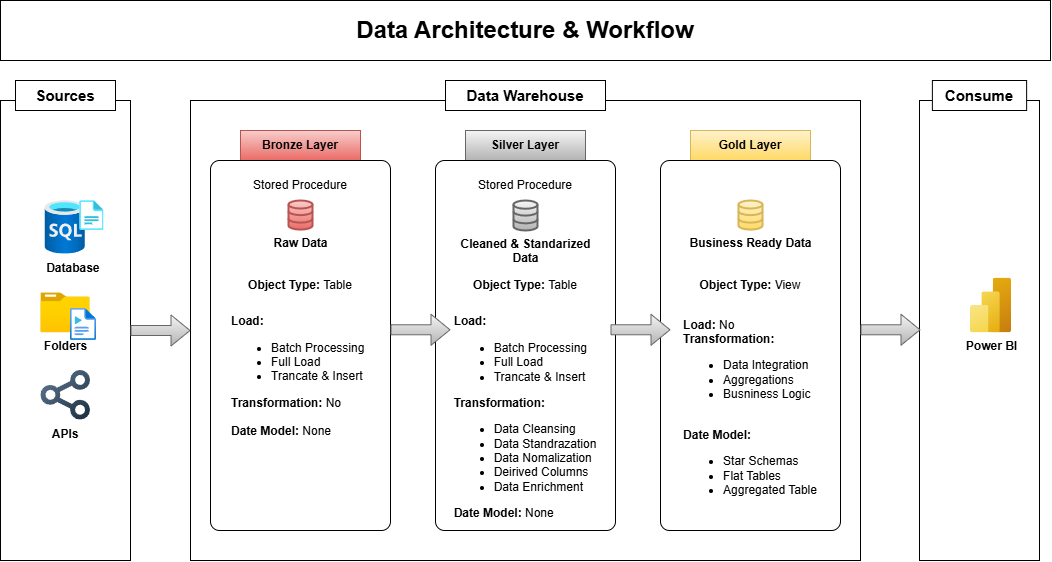

The diagram above was exported from draw.io. Its source (the exported page's mxGraphModel, read from the mxfile embedded in the PNG):
<mxGraphModel dx="1114" dy="737" grid="1" gridSize="10" guides="1" tooltips="1" connect="1" arrows="1" fold="1" page="1" pageScale="1" pageWidth="850" pageHeight="1100" math="0" shadow="0">
  <root>
    <mxCell id="0" />
    <mxCell id="1" parent="0" />
    <mxCell id="WTu7mQnf-qdnlKQryDie-1" parent="1" style="rounded=0;whiteSpace=wrap;html=1;" value="" vertex="1">
      <mxGeometry height="460" width="670" x="220" y="120" as="geometry" />
    </mxCell>
    <mxCell id="WTu7mQnf-qdnlKQryDie-2" parent="1" style="rounded=0;whiteSpace=wrap;html=1;" value="" vertex="1">
      <mxGeometry height="460" width="130" x="30" y="120" as="geometry" />
    </mxCell>
    <mxCell id="WTu7mQnf-qdnlKQryDie-4" parent="1" style="rounded=0;whiteSpace=wrap;html=1;" value="" vertex="1">
      <mxGeometry height="460" width="120" x="949" y="120" as="geometry" />
    </mxCell>
    <mxCell id="uFFxrox3qSB1ktXM5Oy4-1" parent="1" style="text;html=1;whiteSpace=wrap;strokeColor=default;fillColor=default;align=center;verticalAlign=middle;rounded=0;" value="&lt;b&gt;&lt;font style=&quot;font-size: 15px;&quot;&gt;Sources&lt;/font&gt;&lt;/b&gt;" vertex="1">
      <mxGeometry height="30" width="100" x="45" y="100" as="geometry" />
    </mxCell>
    <mxCell id="uFFxrox3qSB1ktXM5Oy4-3" parent="1" style="shape=image;editableCssRules=.*;verticalLabelPosition=bottom;labelBackgroundColor=default;verticalAlign=top;aspect=fixed;imageAspect=0;image=data:image/svg+xml,(base64 omitted: 3160 chars);fontStyle=1" value="APIs" vertex="1">
      <mxGeometry height="49.64" width="49.64" x="70.36" y="390" as="geometry" />
    </mxCell>
    <mxCell id="uFFxrox3qSB1ktXM5Oy4-4" parent="1" style="text;html=1;whiteSpace=wrap;strokeColor=default;fillColor=default;align=center;verticalAlign=middle;rounded=0;" value="&lt;span style=&quot;font-size: 15px;&quot;&gt;&lt;b&gt;Data Warehouse&lt;/b&gt;&lt;/span&gt;" vertex="1">
      <mxGeometry height="30" width="160" x="475" y="100" as="geometry" />
    </mxCell>
    <mxCell id="uFFxrox3qSB1ktXM5Oy4-5" parent="1" style="rounded=0;whiteSpace=wrap;html=1;fillColor=#f8cecc;strokeColor=#b85450;gradientColor=#ea6b66;" value="&lt;b&gt;Bronze Layer&lt;/b&gt;" vertex="1">
      <mxGeometry height="30" width="120" x="270" y="150" as="geometry" />
    </mxCell>
    <mxCell id="uFFxrox3qSB1ktXM5Oy4-6" parent="1" style="rounded=0;whiteSpace=wrap;html=1;fillColor=#f5f5f5;strokeColor=#666666;gradientColor=#b3b3b3;" value="&lt;b&gt;Silver Layer&lt;/b&gt;" vertex="1">
      <mxGeometry height="30" width="120" x="495" y="150" as="geometry" />
    </mxCell>
    <mxCell id="uFFxrox3qSB1ktXM5Oy4-7" parent="1" style="rounded=0;whiteSpace=wrap;html=1;fillColor=#fff2cc;strokeColor=#d6b656;gradientColor=#ffd966;" value="&lt;b&gt;Gold Layer&lt;/b&gt;" vertex="1">
      <mxGeometry height="30" width="120" x="720" y="150" as="geometry" />
    </mxCell>
    <mxCell id="uFFxrox3qSB1ktXM5Oy4-8" parent="1" style="image;aspect=fixed;html=1;points=[];align=center;fontSize=12;image=img/lib/azure2/analytics/Power_BI_Embedded.svg;" value="&lt;b&gt;Power BI&lt;/b&gt;" vertex="1">
      <mxGeometry height="54.67" width="41" x="1000" y="297.66" as="geometry" />
    </mxCell>
    <mxCell id="uFFxrox3qSB1ktXM5Oy4-9" parent="1" style="rounded=1;whiteSpace=wrap;html=1;arcSize=5;align=left;" value="" vertex="1">
      <mxGeometry height="370" width="180" x="240" y="180" as="geometry" />
    </mxCell>
    <mxCell id="uFFxrox3qSB1ktXM5Oy4-11" parent="1" style="rounded=1;whiteSpace=wrap;html=1;arcSize=5;" value="&#10;&lt;br class=&quot;Apple-interchange-newline&quot;&gt;&#10;&#10;" vertex="1">
      <mxGeometry height="370" width="180" x="465" y="180" as="geometry" />
    </mxCell>
    <mxCell id="uFFxrox3qSB1ktXM5Oy4-12" parent="1" style="rounded=1;whiteSpace=wrap;html=1;arcSize=5;" value="&lt;span style=&quot;color: rgba(0, 0, 0, 0); font-family: monospace; font-size: 0px; text-align: start; white-space: nowrap;&quot;&gt;&amp;lt;mxGraphModel&amp;gt;&amp;lt;root&amp;gt;&amp;lt;mxCell id=&quot;0&quot;/&amp;gt;&amp;lt;mxCell id=&quot;1&quot; parent=&quot;0&quot;/&amp;gt;&amp;lt;mxCell id=&quot;2&quot; parent=&quot;1&quot; style=&quot;text;html=1;whiteSpace=wrap;strokeColor=none;fillColor=none;align=center;verticalAlign=middle;rounded=0;&quot; value=&quot;&amp;amp;lt;b&amp;amp;gt;Object Type: &amp;amp;lt;/b&amp;amp;gt;Table&quot; vertex=&quot;1&quot;&amp;gt;&amp;lt;mxGeometry height=&quot;30&quot; width=&quot;160&quot; x=&quot;250&quot; y=&quot;290&quot; as=&quot;geometry&quot;/&amp;gt;&amp;lt;/mxCell&amp;gt;&amp;lt;/root&amp;gt;&amp;lt;/mxGraphModel&amp;gt;&lt;/span&gt;" vertex="1">
      <mxGeometry height="370" width="180" x="690" y="180" as="geometry" />
    </mxCell>
    <mxCell id="uFFxrox3qSB1ktXM5Oy4-23" parent="1" style="image;aspect=fixed;html=1;points=[];align=center;fontSize=12;image=img/lib/azure2/databases/SQL_Server_Registries.svg;" value="&lt;b&gt;Database&amp;nbsp;&lt;/b&gt;" vertex="1">
      <mxGeometry height="53.79" width="59" x="74.5" y="220" as="geometry" />
    </mxCell>
    <mxCell id="uFFxrox3qSB1ktXM5Oy4-26" parent="1" style="html=1;verticalLabelPosition=bottom;align=center;labelBackgroundColor=#ffffff;verticalAlign=top;strokeWidth=2;strokeColor=#b85450;shadow=0;dashed=0;shape=mxgraph.ios7.icons.data;fontStyle=0;fillColor=#f8cecc;gradientColor=#ea6b66;" value="&lt;b&gt;Raw Data&lt;/b&gt;" vertex="1">
      <mxGeometry height="29.099999999999998" width="24" x="318" y="220" as="geometry" />
    </mxCell>
    <mxCell id="uFFxrox3qSB1ktXM5Oy4-27" parent="1" style="html=1;verticalLabelPosition=bottom;align=center;labelBackgroundColor=#ffffff;verticalAlign=top;strokeWidth=2;strokeColor=#d6b656;shadow=0;dashed=0;shape=mxgraph.ios7.icons.data;fontStyle=0;fillColor=#fff2cc;gradientColor=#ffd966;" value="&lt;b&gt;Business Ready Data&lt;/b&gt;" vertex="1">
      <mxGeometry height="29.099999999999998" width="24" x="768" y="220" as="geometry" />
    </mxCell>
    <mxCell id="uFFxrox3qSB1ktXM5Oy4-28" parent="1" style="html=1;verticalLabelPosition=bottom;align=center;labelBackgroundColor=#ffffff;verticalAlign=top;strokeWidth=2;strokeColor=#666666;shadow=0;dashed=0;shape=mxgraph.ios7.icons.data;fontStyle=0;fillColor=#f5f5f5;gradientColor=#b3b3b3;" value="&lt;b&gt;Cleaned &amp;amp; Standarized&lt;/b&gt;&lt;div&gt;&lt;b&gt;Data&lt;/b&gt;&lt;/div&gt;" vertex="1">
      <mxGeometry height="30" width="24" x="543" y="220" as="geometry" />
    </mxCell>
    <mxCell id="uFFxrox3qSB1ktXM5Oy4-38" parent="1" style="text;html=1;whiteSpace=wrap;strokeColor=default;fillColor=default;align=center;verticalAlign=middle;rounded=0;" value="&lt;span style=&quot;font-size: 15px;&quot;&gt;&lt;b&gt;Consume&lt;/b&gt;&lt;/span&gt;" vertex="1">
      <mxGeometry height="30" width="94.25" x="961.88" y="100" as="geometry" />
    </mxCell>
    <mxCell id="vuDKXRGf86UOcjklFGmI-2" parent="1" style="image;aspect=fixed;html=1;points=[];align=center;fontSize=12;image=img/lib/azure2/general/Folder_Blank.svg;fontStyle=1" value="Folders" vertex="1">
      <mxGeometry height="40" width="49.29" x="70.36" y="312.33" as="geometry" />
    </mxCell>
    <mxCell id="vuDKXRGf86UOcjklFGmI-5" parent="1" style="text;html=1;whiteSpace=wrap;strokeColor=default;fillColor=default;align=center;verticalAlign=middle;rounded=0;" value="&lt;font style=&quot;font-size: 24px;&quot;&gt;&lt;b&gt;Data Architecture &amp;amp; Workflow&lt;/b&gt;&lt;/font&gt;" vertex="1">
      <mxGeometry height="60" width="1050" x="30" y="20" as="geometry" />
    </mxCell>
    <mxCell id="vuDKXRGf86UOcjklFGmI-6" parent="1" style="text;html=1;whiteSpace=wrap;strokeColor=none;fillColor=none;align=center;verticalAlign=middle;rounded=0;" value="Stored Procedure" vertex="1">
      <mxGeometry height="30" width="110" x="275" y="190" as="geometry" />
    </mxCell>
    <mxCell id="vuDKXRGf86UOcjklFGmI-7" parent="1" style="text;html=1;whiteSpace=wrap;strokeColor=none;fillColor=none;align=center;verticalAlign=middle;rounded=0;" value="Stored Procedure" vertex="1">
      <mxGeometry height="30" width="110" x="500" y="190" as="geometry" />
    </mxCell>
    <mxCell id="vuDKXRGf86UOcjklFGmI-15" parent="1" style="text;html=1;whiteSpace=wrap;strokeColor=none;fillColor=none;align=center;verticalAlign=middle;rounded=0;" value="&lt;b&gt;Object Type: &lt;/b&gt;Table" vertex="1">
      <mxGeometry height="30" width="160" x="250" y="290" as="geometry" />
    </mxCell>
    <mxCell id="vuDKXRGf86UOcjklFGmI-17" parent="1" style="text;html=1;whiteSpace=wrap;strokeColor=none;fillColor=none;align=center;verticalAlign=middle;rounded=0;" value="&lt;b&gt;Object Type: &lt;/b&gt;Table" vertex="1">
      <mxGeometry height="30" width="160" x="475" y="290" as="geometry" />
    </mxCell>
    <mxCell id="vuDKXRGf86UOcjklFGmI-18" parent="1" style="text;html=1;whiteSpace=wrap;strokeColor=none;fillColor=none;align=center;verticalAlign=middle;rounded=0;" value="&lt;b&gt;Object Type: &lt;/b&gt;View" vertex="1">
      <mxGeometry height="30" width="160" x="700" y="290" as="geometry" />
    </mxCell>
    <mxCell id="vuDKXRGf86UOcjklFGmI-22" parent="1" style="text;html=1;whiteSpace=wrap;strokeColor=none;fillColor=none;align=left;verticalAlign=middle;rounded=0;" value="&lt;div style=&quot;&quot;&gt;&lt;b&gt;Load:&lt;/b&gt;&lt;/div&gt;&lt;div style=&quot;&quot;&gt;&lt;ul&gt;&lt;li&gt;Batch Processing&lt;/li&gt;&lt;li&gt;Full Load&lt;/li&gt;&lt;li&gt;Trancate &amp;amp; Insert&lt;/li&gt;&lt;/ul&gt;&lt;div&gt;&lt;b&gt;Transformation: &lt;/b&gt;No&lt;/div&gt;&lt;div&gt;&lt;br&gt;&lt;/div&gt;&lt;div&gt;&lt;b&gt;Date Model: &lt;/b&gt;None&lt;/div&gt;&lt;/div&gt;" vertex="1">
      <mxGeometry height="152.67" width="142" x="259" y="320" as="geometry" />
    </mxCell>
    <mxCell id="vuDKXRGf86UOcjklFGmI-24" parent="1" style="text;html=1;whiteSpace=wrap;strokeColor=none;fillColor=none;align=center;verticalAlign=middle;rounded=0;" value="&lt;div style=&quot;text-align: left;&quot;&gt;&lt;b&gt;Load:&lt;/b&gt;&lt;/div&gt;&lt;div style=&quot;text-align: left;&quot;&gt;&lt;ul&gt;&lt;li&gt;Batch Processing&lt;/li&gt;&lt;li&gt;Full Load&lt;/li&gt;&lt;li&gt;Trancate &amp;amp; Insert&lt;/li&gt;&lt;/ul&gt;&lt;div&gt;&lt;b&gt;Transformation:&amp;nbsp;&lt;/b&gt;&lt;/div&gt;&lt;div&gt;&lt;ul&gt;&lt;li&gt;Data Cleansing&lt;/li&gt;&lt;li&gt;Data Standrazation&lt;/li&gt;&lt;li&gt;Data Nomalization&lt;/li&gt;&lt;li&gt;Deirived Columns&lt;/li&gt;&lt;li&gt;Data Enrichment&lt;/li&gt;&lt;/ul&gt;&lt;/div&gt;&lt;div&gt;&lt;b&gt;Date Model: &lt;/b&gt;None&lt;/div&gt;&lt;/div&gt;" vertex="1">
      <mxGeometry height="170" width="150" x="480" y="352.33" as="geometry" />
    </mxCell>
    <mxCell id="vuDKXRGf86UOcjklFGmI-26" parent="1" style="text;html=1;whiteSpace=wrap;strokeColor=none;fillColor=none;align=center;verticalAlign=middle;rounded=0;" value="&lt;div style=&quot;text-align: left;&quot;&gt;&lt;b&gt;Load: &lt;/b&gt;No&lt;/div&gt;&lt;div style=&quot;text-align: left;&quot;&gt;&lt;div&gt;&lt;b&gt;Transformation:&amp;nbsp;&lt;/b&gt;&lt;/div&gt;&lt;div&gt;&lt;ul&gt;&lt;li&gt;Data Integration&lt;/li&gt;&lt;li&gt;Aggregations&lt;/li&gt;&lt;li&gt;Busniness Logic&lt;/li&gt;&lt;/ul&gt;&lt;/div&gt;&lt;div&gt;&lt;br&gt;&lt;/div&gt;&lt;div&gt;&lt;b&gt;Date Model:&amp;nbsp;&lt;/b&gt;&lt;/div&gt;&lt;div&gt;&lt;ul&gt;&lt;li&gt;Star Schemas&lt;/li&gt;&lt;li&gt;Flat Tables&lt;/li&gt;&lt;li&gt;Aggregated Table&lt;/li&gt;&lt;/ul&gt;&lt;/div&gt;&lt;/div&gt;" vertex="1">
      <mxGeometry height="195" width="140" x="710" y="335" as="geometry" />
    </mxCell>
    <mxCell id="vuDKXRGf86UOcjklFGmI-34" parent="1" style="image;aspect=fixed;html=1;points=[];align=center;fontSize=12;image=img/lib/azure2/general/Media_File.svg;" value="" vertex="1">
      <mxGeometry height="32" width="26" x="100" y="328" as="geometry" />
    </mxCell>
    <mxCell id="vuDKXRGf86UOcjklFGmI-36" edge="1" parent="1" source="WTu7mQnf-qdnlKQryDie-2" style="shape=flexArrow;endArrow=classic;html=1;rounded=0;entryX=0;entryY=0.5;entryDx=0;entryDy=0;fillColor=#f5f5f5;gradientColor=#b3b3b3;strokeColor=#666666;exitX=1;exitY=0.5;exitDx=0;exitDy=0;" target="WTu7mQnf-qdnlKQryDie-1" value="">
      <mxGeometry height="50" relative="1" width="50" as="geometry">
        <mxPoint x="145" y="350" as="sourcePoint" />
        <mxPoint x="195" y="300" as="targetPoint" />
      </mxGeometry>
    </mxCell>
    <mxCell id="vuDKXRGf86UOcjklFGmI-41" edge="1" parent="1" style="shape=flexArrow;endArrow=classic;html=1;rounded=0;entryX=0;entryY=0.5;entryDx=0;entryDy=0;fillColor=#f5f5f5;gradientColor=#b3b3b3;strokeColor=#666666;exitX=1;exitY=0.5;exitDx=0;exitDy=0;" value="">
      <mxGeometry height="50" relative="1" width="50" as="geometry">
        <mxPoint x="420" y="349.28999999999996" as="sourcePoint" />
        <mxPoint x="480" y="349.28999999999996" as="targetPoint" />
      </mxGeometry>
    </mxCell>
    <mxCell id="vuDKXRGf86UOcjklFGmI-43" edge="1" parent="1" style="shape=flexArrow;endArrow=classic;html=1;rounded=0;entryX=0;entryY=0.5;entryDx=0;entryDy=0;fillColor=#f5f5f5;gradientColor=#b3b3b3;strokeColor=#666666;exitX=1;exitY=0.5;exitDx=0;exitDy=0;" value="">
      <mxGeometry height="50" relative="1" width="50" as="geometry">
        <mxPoint x="640" y="349.29" as="sourcePoint" />
        <mxPoint x="700" y="349.29" as="targetPoint" />
      </mxGeometry>
    </mxCell>
    <mxCell id="vuDKXRGf86UOcjklFGmI-44" edge="1" parent="1" style="shape=flexArrow;endArrow=classic;html=1;rounded=0;entryX=0;entryY=0.5;entryDx=0;entryDy=0;fillColor=#f5f5f5;gradientColor=#b3b3b3;strokeColor=#666666;exitX=1;exitY=0.5;exitDx=0;exitDy=0;" value="">
      <mxGeometry height="50" relative="1" width="50" as="geometry">
        <mxPoint x="890" y="349.29" as="sourcePoint" />
        <mxPoint x="950" y="349.29" as="targetPoint" />
      </mxGeometry>
    </mxCell>
  </root>
</mxGraphModel>